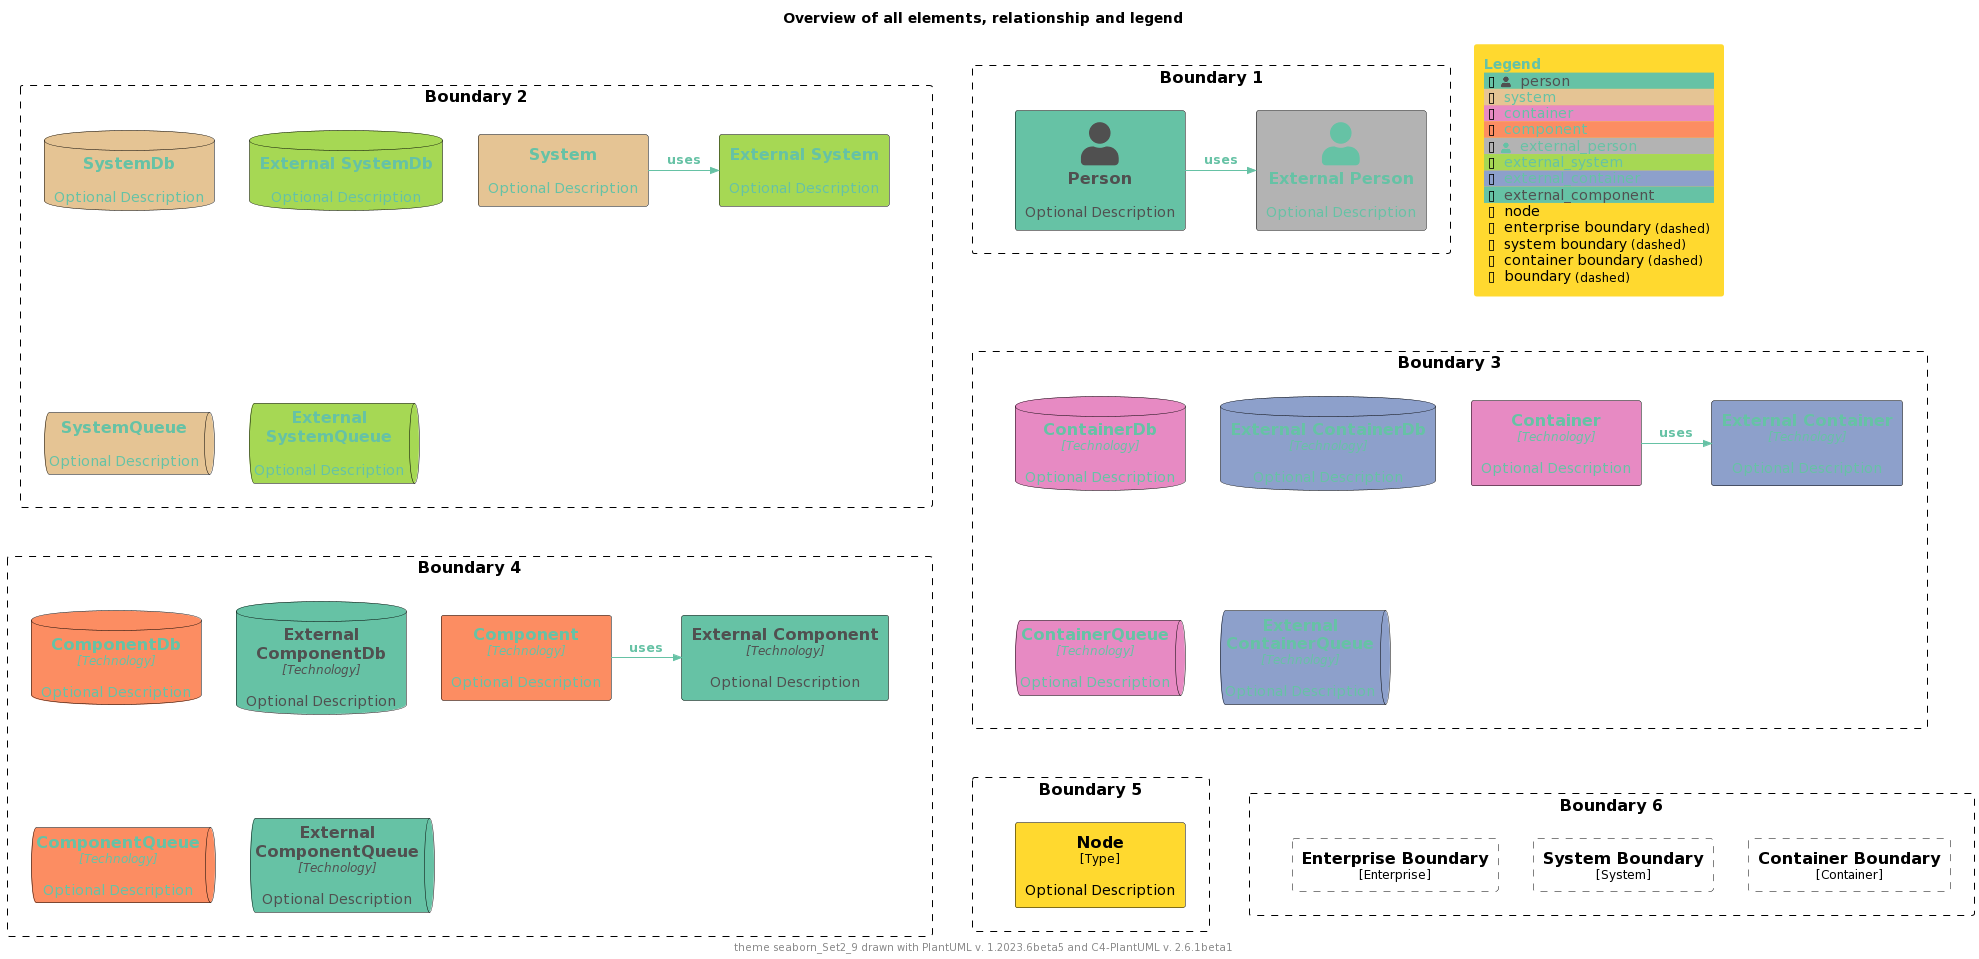

The diagram above was rendered by PlantUML. Its source (embedded in the PNG):
@startuml
'Theme: "puml-theme-seaborn_Set2_9.puml"
'Theme colors
' Metadata
' Created: 2023-05-02 04:49:35.260221+00:00
!$THEME = "seaborn_Set2_9"

!function $textcolor($bgColor)
!if $bgcolor == $COLOR_INDEX_4 || $bgcolor == $COLOR_INDEX_5
!return $COLOR_TEXT_FALLBACK_COLOR
!elseif $bgColor == $COLOR_INDEX_8
!return $COLOR_TEXT_FALLBACK_COLOR
!elseif $bgColor == $COLOR_INDEX_0
!return $COLOR_TEXT_FALLBACK_COLOR
!elseif %is_light($bgColor)
!return $COLOR_TEXT_DARK
!else
!return $COLOR_TEXT_LIGHT
!endif
!endfunction

!$COLOR_INDEX_0="#66c2a5"
!$COLOR_INDEX_1="#fc8d62"
!$COLOR_INDEX_2="#8da0cb"
!$COLOR_INDEX_3="#e78ac3"
!$COLOR_INDEX_4="#a6d854"
!$COLOR_INDEX_5="#ffd92f"
!$COLOR_INDEX_6="#e5c494"
!$COLOR_INDEX_7="#b3b3b3"
!$COLOR_INDEX_8="#66c2a5"
!$COLOR_BORDER_COLOR="#000000"

!$COLOR_TEXT_LIGHT=$COLOR_INDEX_0
!$COLOR_TEXT_DARK=$COLOR_INDEX_8
!$COLOR_TEXT_NEUTRAL=$textcolor($COLOR_INDEX_4)
!$COLOR_REL_COLOR=$textcolor($COLOR_INDEX_0)

!$COLOR_TEXT_FALLBACK_COLOR ?= "#505050"



' stereotype and technology font size
!$STEREOTYPE_FONT_SIZE ?= 12
!$TECHN_FONT_SIZE ?= 12

' default text color of all elements
!$ELEMENT_FONT_COLOR ?= $COLOR_TEXT_NEUTRAL

' arrow related colors and text size
!$ARROW_COLOR ?= $COLOR_TEXT_NEUTRAL
!$ARROW_FONT_COLOR ?= $COLOR_TEXT_NEUTRAL
!$ARROW_FONT_SIZE ?= 12

' (default) boundary related colors and style
!$BOUNDARY_COLOR ?= $COLOR_BORDER_COLOR
!$BOUNDARY_BG_COLOR ?= "transparent"
!$BOUNDARY_BORDER_STYLE ?= "dashed"

' person related colors
!$PERSON_FONT_COLOR ?= $textcolor($COLOR_INDEX_8)
!$PERSON_BG_COLOR ?= $COLOR_INDEX_8
!$PERSON_BORDER_COLOR ?= $COLOR_BORDER_COLOR

' external person related colors
!$EXTERNAL_PERSON_FONT_COLOR ?= $textcolor($COLOR_INDEX_7)
!$EXTERNAL_PERSON_BG_COLOR ?= $COLOR_INDEX_7
!$EXTERNAL_PERSON_BORDER_COLOR ?= $COLOR_BORDER_COLOR

' system related colors
!$SYSTEM_FONT_COLOR ?= $textcolor($COLOR_INDEX_6)
!$SYSTEM_BG_COLOR ?= $COLOR_INDEX_6
!$SYSTEM_BORDER_COLOR ?= $COLOR_BORDER_COLOR

' external system related colors
!$EXTERNAL_SYSTEM_FONT_COLOR ?= $textcolor($COLOR_INDEX_4)
!$EXTERNAL_SYSTEM_BG_COLOR ?= $COLOR_INDEX_4
!$EXTERNAL_SYSTEM_BORDER_COLOR ?= $COLOR_BORDER_COLOR

' system boundary related colors and style
!$SYSTEM_BOUNDARY_COLOR ?= $BOUNDARY_COLOR
!$SYSTEM_BOUNDARY_BG_COLOR ?= $BOUNDARY_BG_COLOR
!$SYSTEM_BOUNDARY_BORDER_STYLE ?= $BOUNDARY_BORDER_STYLE

' enterprise boundary related colors and style
!$ENTERPRISE_BOUNDARY_COLOR ?= $BOUNDARY_COLOR
!$ENTERPRISE_BOUNDARY_BG_COLOR ?= $BOUNDARY_BG_COLOR
!$ENTERPRISE_BOUNDARY_BORDER_STYLE ?= $BOUNDARY_BORDER_STYLE

' container related colors
!$CONTAINER_FONT_COLOR ?= $COLOR_TEXT_DARK
!$CONTAINER_BG_COLOR ?= $COLOR_INDEX_3
!$CONTAINER_BORDER_COLOR ?= $COLOR_BORDER_COLOR

' external container related colors
!$EXTERNAL_CONTAINER_FONT_COLOR ?= $textcolor($COLOR_INDEX_2)
!$EXTERNAL_CONTAINER_BG_COLOR ?= $COLOR_INDEX_2
!$EXTERNAL_CONTAINER_BORDER_COLOR ?= $COLOR_BORDER_COLOR

' container boundary related colors and style
!$CONTAINER_BOUNDARY_COLOR ?= $BOUNDARY_COLOR
!$CONTAINER_BOUNDARY_BG_COLOR ?= $BOUNDARY_BG_COLOR
!$CONTAINER_BOUNDARY_BORDER_STYLE ?= $BOUNDARY_BORDER_STYLE

' component related colors
!$COMPONENT_FONT_COLOR ?= $COLOR_TEXT_DARK
!$COMPONENT_BG_COLOR ?= $COLOR_INDEX_1
!$COMPONENT_BORDER_COLOR ?= $COLOR_BORDER_COLOR

' external component related colors
!$EXTERNAL_COMPONENT_FONT_COLOR ?= $textcolor($COLOR_INDEX_0)
!$EXTERNAL_COMPONENT_BG_COLOR ?= $COLOR_INDEX_0
!$EXTERNAL_COMPONENT_BORDER_COLOR ?= $COLOR_BORDER_COLOR

' node related colors
!$NODE_FONT_COLOR ?= "#000000"
!$NODE_BG_COLOR ?= $COLOR_INDEX_5
!$NODE_BORDER_COLOR ?= $COLOR_BORDER_COLOR

' legend colors and sizes
!$LEGEND_TITLE_COLOR ?= $COLOR_INDEX_0
!$LEGEND_FONT_COLOR ?= $textcolor($COLOR_INDEX_5)
!$LEGEND_BG_COLOR ?= $COLOR_INDEX_5
!$LEGEND_BORDER_COLOR ?= $COLOR_INDEX_5
!$LEGEND_DARK_COLOR ?= $COLOR_TEXT_DARK
!$LEGEND_LIGHT_COLOR ?= $COLOR_TEXT_LIGHT

!$LEGEND_DETAILS_SMALL_SIZE ?= 8
!$LEGEND_DETAILS_NORMAL_SIZE ?= 12

' legend related texts
!$LEGEND_SHADOW_TEXT ?= "shadow"
!$LEGEND_NO_SHADOW_TEXT ?= "no shadow"
!$LEGEND_NO_FONT_BG_TEXT ?= "last text and back color"
!$LEGEND_NO_FONT_TEXT ?= "last text color"
!$LEGEND_NO_BG_TEXT ?= "last back color"
!$LEGEND_NO_LINE_TEXT ?= "last line color"
!$LEGEND_ROUNDED_BOX ?= "rounded box"
!$LEGEND_EIGHT_SIDED ?= "eight sided"
!$LEGEND_DOTTED_LINE ?= "dotted"
!$LEGEND_DASHED_LINE ?= "dashed"
!$LEGEND_BOLD_LINE ?= "bold"
!$LEGEND_BOUNDARY ?= "boundary"
!$LEGEND_DASHED_BOUNDARY ?= "dashed"
' transparent is ignored, produces smaller legends
' !$LEGEND_DASHED_TRANSPARENT_BOUNDARY ?= "dashed, transparent"
!$LEGEND_DASHED_TRANSPARENT_BOUNDARY ?= "dashed"

' sketch related colors, font and texts
!$SKETCH_BG_COLOR ?= "transparent"
!$SKETCH_FONT_COLOR ?= $textcolor($COLOR_INDEX_8)
!$SKETCH_WARNING_COLOR ?= $COLOR_INDEX_8

!$SKETCH_FONT_NAME ?= "Gochi Hand"

!$SKETCH_FOOTER_WARNING ?= "Warning:"
!$SKETCH_FOOTER_TEXT ?= "Created for discussion, needs to be validated"

' size of rectangle shape corner markers
!$ROUNDED_BOX_SIZE ?= 25
!$EIGHT_SIDED_SIZE ?= 18

' Elements
!include https://raw.githubusercontent.com/plantuml-stdlib/C4-PlantUML/master/percy/TestAllElementsWithLegend.puml
@enduml